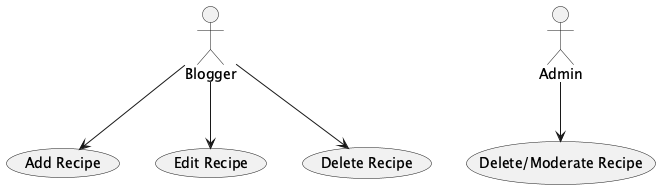

The diagram above was rendered by PlantUML. Its source (embedded in the PNG):
@startuml
actor Blogger
actor Admin

Blogger --> (Add Recipe)
Blogger --> (Edit Recipe)
Blogger --> (Delete Recipe)
Admin --> (Delete/Moderate Recipe)
@enduml